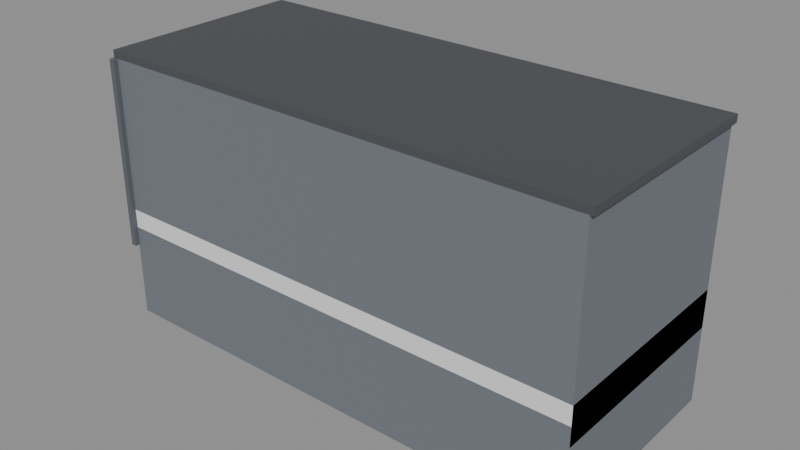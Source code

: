 # Source: factory-bay.blend  (saved by Blender 5.3.31; exported with 4.5.12 LTS)
import bpy
from mathutils import Matrix  # noqa: F401  (used for matrix-valued properties, if any)

bpy.ops.wm.read_factory_settings(use_empty=True)
scene = bpy.context.scene
scene.name = 'Scene'

# ---- collections
col_places = bpy.data.collections.new('places'); scene.collection.children.link(col_places)

# ---- materials (node trees are filled in below, after node groups)
mat_6f757c = bpy.data.materials.new('#6f757c')
mat_6f757c.use_backface_culling = True
mat_6f757c.diffuse_color = (0.159, 0.1779, 0.2016, 1.0)
mat_2e333b = bpy.data.materials.new('#2e333b')
mat_2e333b.use_backface_culling = True
mat_2e333b.diffuse_color = (0.02732, 0.0331, 0.04374, 1.0)
mat_5c6168 = bpy.data.materials.new('#5c6168')
mat_5c6168.use_backface_culling = True
mat_5c6168.diffuse_color = (0.107, 0.1195, 0.1384, 1.0)
mat_4c4e52 = bpy.data.materials.new('#4c4e52')
mat_4c4e52.use_backface_culling = True
mat_4c4e52.diffuse_color = (0.07227, 0.07619, 0.08438, 1.0)

# ---- material node trees
mat_6f757c.use_nodes = True; mat_6f757c.node_tree.nodes.clear()
_N = mat_6f757c.node_tree.nodes; _L = mat_6f757c.node_tree.links
n0 = _N.new('ShaderNodeBsdfPrincipled'); n0.name = 'Principled BSDF'; n0.location = (-200, 100)
n0.inputs[0].default_value = (0.159, 0.1779, 0.2016, 1.0)
n0.inputs[2].default_value = 0.9
n0.inputs[10].default_value = 0.005
n1 = _N.new('ShaderNodeOutputMaterial'); n1.name = 'Material Output'; n1.location = (200, 100)
_L.new(n0.outputs[0], n1.inputs[0])
n1.is_active_output = True
mat_2e333b.use_nodes = True; mat_2e333b.node_tree.nodes.clear()
_N = mat_2e333b.node_tree.nodes; _L = mat_2e333b.node_tree.links
n0 = _N.new('ShaderNodeBsdfPrincipled'); n0.name = 'Principled BSDF'; n0.location = (-200, 100)
n0.inputs[0].default_value = (0.02732, 0.0331, 0.04374, 1.0)
n0.inputs[2].default_value = 0.9
n0.inputs[10].default_value = 0.005
n1 = _N.new('ShaderNodeOutputMaterial'); n1.name = 'Material Output'; n1.location = (200, 100)
_L.new(n0.outputs[0], n1.inputs[0])
n1.is_active_output = True
mat_5c6168.use_nodes = True; mat_5c6168.node_tree.nodes.clear()
_N = mat_5c6168.node_tree.nodes; _L = mat_5c6168.node_tree.links
n0 = _N.new('ShaderNodeBsdfPrincipled'); n0.name = 'Principled BSDF'; n0.location = (-200, 100)
n0.inputs[0].default_value = (0.107, 0.1195, 0.1384, 1.0)
n0.inputs[2].default_value = 0.9
n0.inputs[10].default_value = 0.005
n1 = _N.new('ShaderNodeOutputMaterial'); n1.name = 'Material Output'; n1.location = (200, 100)
_L.new(n0.outputs[0], n1.inputs[0])
n1.is_active_output = True
mat_4c4e52.use_nodes = True; mat_4c4e52.node_tree.nodes.clear()
_N = mat_4c4e52.node_tree.nodes; _L = mat_4c4e52.node_tree.links
n0 = _N.new('ShaderNodeBsdfPrincipled'); n0.name = 'Principled BSDF'; n0.location = (-200, 100)
n0.inputs[0].default_value = (0.07227, 0.07619, 0.08438, 1.0)
n0.inputs[2].default_value = 0.9
n0.inputs[10].default_value = 0.005
n1 = _N.new('ShaderNodeOutputMaterial'); n1.name = 'Material Output'; n1.location = (200, 100)
_L.new(n0.outputs[0], n1.inputs[0])
n1.is_active_output = True

# ---- meshes
me_6f757c = bpy.data.meshes.new('#6f757c')
me_6f757c.from_pydata([(14.0, 5.6, -4.0), (14.0, -5.6, -4.0), (14.0, 5.6, 10.0), (14.0, -5.6, 10.0), (40.0, 5.6, -4.0), (40.0, -5.6, -4.0), (40.0, 5.6, 10.0), (40.0, -5.6, 10.0)], [], [(0, 1, 3, 2), (2, 3, 7, 6), (6, 7, 5, 4), (4, 5, 1, 0), (2, 6, 4, 0), (7, 3, 1, 5)])
me_6f757c.materials.append(mat_6f757c)
me_6f757c.update()
me_2e333b = bpy.data.meshes.new('#2e333b')
me_2e333b.from_pydata([(13.88, 4.8, 4.9), (13.88, -4.8, 4.9), (13.88, 4.8, 7.1), (13.88, -4.8, 7.1), (14.02, 4.8, 4.9), (14.02, -4.8, 4.9), (14.02, 4.8, 7.1), (14.02, -4.8, 7.1), (13.88, 4.0, 0.0), (13.88, 0.0, 0.0), (13.88, 4.0, 3.2), (13.88, 0.0, 3.2), (14.02, 4.0, 0.0), (14.02, 0.0, 0.0), (14.02, 4.0, 3.2), (14.02, 0.0, 3.2)], [], [(0, 1, 3, 2), (2, 3, 7, 6), (6, 7, 5, 4), (4, 5, 1, 0), (2, 6, 4, 0), (7, 3, 1, 5), (8, 9, 11, 10), (10, 11, 15, 14), (14, 15, 13, 12), (12, 13, 9, 8), (10, 14, 12, 8), (15, 11, 9, 13)])
me_2e333b.materials.append(mat_2e333b)
me_2e333b.update()
me_5c6168 = bpy.data.meshes.new('#5c6168')
me_5c6168.from_pydata([(13.75, -5.35, 0.0), (13.75, -5.85, 0.0), (13.75, -5.35, 10.0), (13.75, -5.85, 10.0), (14.05, -5.35, 0.0), (14.05, -5.85, 0.0), (14.05, -5.35, 10.0), (14.05, -5.85, 10.0)], [], [(0, 1, 3, 2), (2, 3, 7, 6), (6, 7, 5, 4), (4, 5, 1, 0), (2, 6, 4, 0), (7, 3, 1, 5)])
me_5c6168.materials.append(mat_5c6168)
me_5c6168.update()
me_4c4e52 = bpy.data.meshes.new('#4c4e52')
me_4c4e52.from_pydata([(13.8, 5.6, 10.0), (13.8, -5.6, 10.0), (13.8, 5.6, 10.4), (13.8, -5.6, 10.4), (40.2, 5.6, 10.0), (40.2, -5.6, 10.0), (40.2, 5.6, 10.4), (40.2, -5.6, 10.4)], [], [(0, 1, 3, 2), (2, 3, 7, 6), (6, 7, 5, 4), (4, 5, 1, 0), (2, 6, 4, 0), (7, 3, 1, 5)])
me_4c4e52.materials.append(mat_4c4e52)
me_4c4e52.update()
me_place = bpy.data.meshes.new('place')
me_place.from_pydata([(-0.5, -0.5, -0.5), (-0.5, -0.5, 0.5), (-0.5, 0.5, -0.5), (-0.5, 0.5, 0.5), (0.5, -0.5, -0.5), (0.5, -0.5, 0.5), (0.5, 0.5, -0.5), (0.5, 0.5, 0.5)], [], [(0, 1, 3, 2), (2, 3, 7, 6), (6, 7, 5, 4), (4, 5, 1, 0), (2, 6, 4, 0), (7, 3, 1, 5)])
me_place.update()

# ---- objects
ob_00__6f757c = bpy.data.objects.new('00_#6f757c', me_6f757c)
ob_01__2e333b = bpy.data.objects.new('01_#2e333b', me_2e333b)
ob_02__5c6168 = bpy.data.objects.new('02_#5c6168', me_5c6168)
ob_03__4c4e52 = bpy.data.objects.new('03_#4c4e52', me_4c4e52)
ob_solid = bpy.data.objects.new('solid', me_place)

# ---- transforms, parenting, visibility, modifiers, constraints
ob_00__6f757c.location = (0.0, 0.0, 0.0)
ob_01__2e333b.location = (0.0, 0.0, 0.0)
ob_02__5c6168.location = (0.0, 0.0, 0.0)
ob_03__4c4e52.location = (0.0, 0.0, 0.0)
ob_solid.location = (27.0, 0.0, 1.0)
ob_solid.rotation_euler = (1.571, -0.0, 0.0)
ob_solid.scale = (26.0, 2.0, 11.2)
ob_solid.display_type = 'WIRE'

# ---- collection membership
scene.collection.objects.link(ob_00__6f757c)
scene.collection.objects.link(ob_01__2e333b)
scene.collection.objects.link(ob_02__5c6168)
scene.collection.objects.link(ob_03__4c4e52)
col_places.objects.link(ob_solid)

# ---- scene / render settings (as saved in the file)
scene.frame_start = 1; scene.frame_end = 250; scene.frame_set(1)
scene.render.engine = 'BLENDER_EEVEE_NEXT'
scene.render.bake_bias = 0.0
scene.render.bake_samples = 0
scene.render.compositor_device = 'GPU'
scene.eevee.use_volume_custom_range = False
scene.eevee.fast_gi_thickness_near = 0.1
scene.eevee.fast_gi_thickness_far = 0.0
scene.eevee.ray_tracing_options.screen_trace_thickness = 0.1
bpy.context.view_layer.update()

# ---- added for rendering (the .blend has no active camera and no usable light): camera, sun + grey world if the file has none
cam_auto = bpy.data.cameras.new('AutoCamera')
cam_auto.lens = 50.0
cam_auto.sensor_width = 36.0
cam_auto.clip_end = 1000.0
ob_auto_camera = bpy.data.objects.new('AutoCamera', cam_auto)
scene.collection.objects.link(ob_auto_camera)
ob_auto_camera.location = (56.7848, -35.8968, 27.0479)
ob_auto_camera.rotation_euler = (1.09748, -7.21219e-08, 0.694738)
scene.camera = ob_auto_camera
light_auto_sun = bpy.data.lights.new('AutoSun', 'SUN')
light_auto_sun.energy = 3.0
light_auto_sun.angle = 0.0523599
ob_auto_sun = bpy.data.objects.new('AutoSun', light_auto_sun)
scene.collection.objects.link(ob_auto_sun)
ob_auto_sun.rotation_euler = (0.872665, 0.174533, 0.523599)
if scene.world is None:
    world_auto = bpy.data.worlds.new('AutoWorld')
    world_auto.color = (0.3, 0.3, 0.3)
    scene.world = world_auto
bpy.context.view_layer.update()
